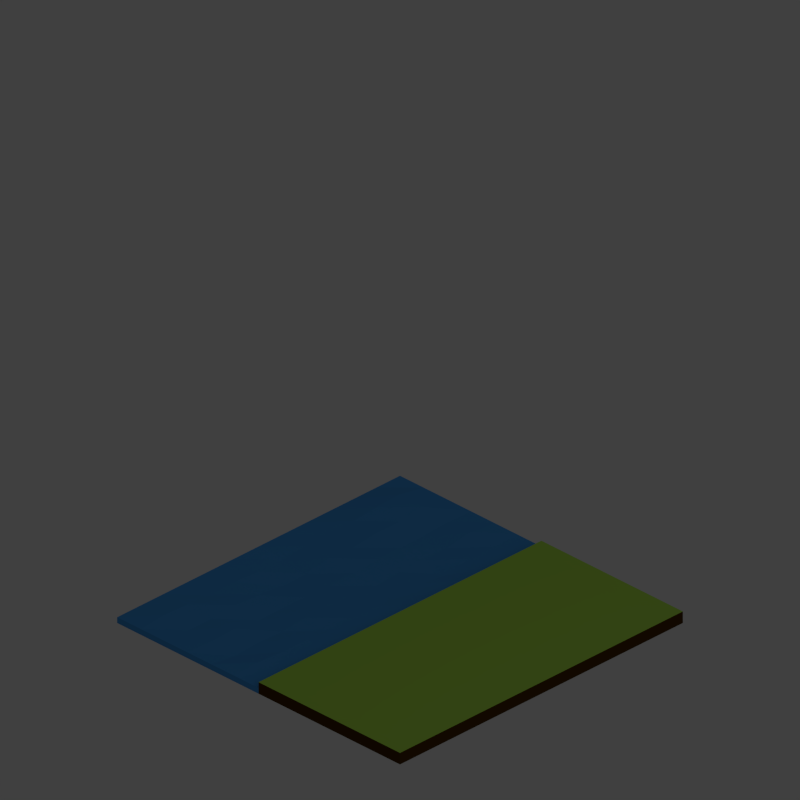 # Source: waterside.blend  (saved by Blender 2.76.0; exported with 4.5.12 LTS)
import bpy
from mathutils import Matrix  # noqa: F401  (used for matrix-valued properties, if any)

bpy.ops.wm.read_factory_settings(use_empty=True)
scene = bpy.context.scene
scene.name = 'Scene'

# ---- collections
col_collection_1 = bpy.data.collections.new('Collection 1'); scene.collection.children.link(col_collection_1)
col_collection_2 = bpy.data.collections.new('Collection 2'); scene.collection.children.link(col_collection_2)

# ---- materials (node trees are filled in below, after node groups)
mat_watermat = bpy.data.materials.new('WaterMat')
mat_watermat.alpha_threshold = 0.0
mat_watermat.use_transparent_shadow = False
mat_watermat.diffuse_color = (0.0684, 0.3399, 0.8, 1.0)
mat_watermat.roughness = 0.5
mat_watermat.specular_intensity = 0.8876
mat_grassmat = bpy.data.materials.new('GrassMat')
mat_grassmat.alpha_threshold = 0.0
mat_grassmat.use_transparent_shadow = False
mat_grassmat.diffuse_color = (0.457, 0.8, 0.09697, 1.0)
mat_grassmat.roughness = 0.5
mat_groundmat = bpy.data.materials.new('GroundMat')
mat_groundmat.alpha_threshold = 0.0
mat_groundmat.use_transparent_shadow = False
mat_groundmat.diffuse_color = (0.08001, 0.03587, 0.001476, 1.0)
mat_groundmat.roughness = 0.5

# ---- material node trees

# ---- world
world_world = bpy.data.worlds.new('World'); scene.world = world_world
world_world.color = (0.05088, 0.05088, 0.05088)
world_world.use_sun_shadow = False
world_world.sun_shadow_jitter_overblur = 0.0
world_world.cycles.sampling_method = 'MANUAL'
world_world.cycles.sample_map_resolution = 256

# ---- cameras
cam_camera = bpy.data.cameras.new('Camera')
cam_camera.type = 'ORTHO'
cam_camera.clip_end = 100.0
cam_camera.lens = 35.0
cam_camera.sensor_width = 1.0
cam_camera.sensor_height = 18.0
cam_camera.dof.focus_distance = 0.0
cam_camera.dof.aperture_fstop = 128.0

# ---- lights
light_area = bpy.data.lights.new('Area', 'AREA')
light_area.transmission_factor = 0.0
light_area.energy = 78.54
light_area.shadow_buffer_clip_start = 0.5
light_area.shadow_soft_size = 20.0
light_area.shadow_maximum_resolution = 0.006
light_area.use_absolute_resolution = True
light_area.size = 20.0
light_area.size_y = 0.1
light_area.cycles.use_multiple_importance_sampling = False

# ---- meshes
me_plane_002 = bpy.data.meshes.new('Plane.002')
me_plane_002.from_pydata([(0.0, -0.75, 0.01), (0.75, -0.75, 0.01), (0.0, 0.0, 0.01), (0.75, 0.0, 0.01), (0.0, 0.75, 0.01), (0.75, 0.75, 0.01), (0.125, -0.75, 0.01), (0.25, -0.75, 0.01), (0.375, -0.75, 0.01), (0.5, -0.75, 0.01), (0.625, -0.75, 0.01), (0.125, 0.0, -0.001401), (0.25, 0.0, -0.008209), (0.375, 0.0, -0.008116), (0.5, 0.0, -0.001532), (0.625, 0.0, 0.008521), (0.125, 0.75, 0.01), (0.25, 0.75, 0.01), (0.375, 0.75, 0.01), (0.5, 0.75, 0.01), (0.625, 0.75, 0.01), (0.0, -0.125, 0.01), (0.0, -0.25, 0.01), (0.0, -0.375, 0.01), (0.0, -0.5, 0.01), (0.0, -0.625, 0.01), (0.75, -0.125, 0.01), (0.75, -0.25, 0.01), (0.75, -0.375, 0.01), (0.75, -0.5, 0.01), (0.75, -0.625, 0.01), (0.125, -0.625, 0.02094), (0.125, -0.5, 0.01561), (0.125, -0.375, 0.005782), (0.125, -0.25, 0.01222), (0.125, -0.125, 0.003146), (0.25, -0.625, 0.003414), (0.25, -0.5, 0.002526), (0.25, -0.375, 0.01291), (0.25, -0.25, 0.004574), (0.25, -0.125, -0.01006), (0.375, -0.625, 0.006922), (0.375, -0.5, 0.01232), (0.375, -0.375, -0.00455), (0.375, -0.25, -0.00283), (0.375, -0.125, -0.004817), (0.5, -0.625, -0.005088), (0.5, -0.5, 0.001982), (0.5, -0.375, -0.002055), (0.5, -0.25, 0.009065), (0.5, -0.125, -0.001356), (0.625, -0.625, 0.01954), (0.625, -0.5, 0.01363), (0.625, -0.375, 0.01236), (0.625, -0.25, 0.003366), (0.625, -0.125, 0.008936), (0.0, 0.625, 0.01), (0.0, 0.5, 0.01), (0.0, 0.375, 0.01), (0.0, 0.25, 0.01), (0.0, 0.125, 0.01), (0.75, 0.625, 0.01), (0.75, 0.5, 0.01), (0.75, 0.375, 0.01), (0.75, 0.25, 0.01), (0.75, 0.125, 0.01), (0.125, 0.125, 0.01227), (0.125, 0.25, 0.004293), (0.125, 0.375, 0.01761), (0.125, 0.5, 0.02653), (0.125, 0.625, 0.03052), (0.25, 0.125, 0.01058), (0.25, 0.25, 0.004554), (0.25, 0.375, 0.01708), (0.25, 0.5, 0.01568), (0.25, 0.625, 0.02758), (0.375, 0.125, -0.002467), (0.375, 0.25, 0.005784), (0.375, 0.375, 0.004055), (0.375, 0.5, 0.003315), (0.375, 0.625, 0.01153), (0.5, 0.125, -0.007667), (0.5, 0.25, 0.0004163), (0.5, 0.375, 0.0009909), (0.5, 0.5, 0.002718), (0.5, 0.625, 0.02108), (0.625, 0.125, -0.00404), (0.625, 0.25, 0.004104), (0.625, 0.375, -0.009573), (0.625, 0.5, 0.007975), (0.625, 0.625, 0.008869), (2.861e-06, -0.75, -0.015), (0.75, -0.75, -0.015), (2.861e-06, -2.488e-06, -0.015), (0.75, -2.488e-06, -0.015), (2.861e-06, 0.75, -0.015), (0.75, 0.75, -0.015), (0.125, -0.75, -0.015), (0.25, -0.75, -0.015), (0.375, -0.75, -0.015), (0.5, -0.75, -0.015), (0.625, -0.75, -0.015), (0.125, -2.488e-06, -0.015), (0.25, -2.488e-06, -0.015), (0.375, -2.488e-06, -0.015), (0.5, -2.488e-06, -0.015), (0.625, -2.488e-06, -0.015), (0.125, 0.75, -0.015), (0.25, 0.75, -0.015), (0.375, 0.75, -0.015), (0.5, 0.75, -0.015), (0.625, 0.75, -0.015), (2.861e-06, -0.125, -0.015), (2.861e-06, -0.25, -0.015), (2.861e-06, -0.375, -0.015), (2.861e-06, -0.5, -0.015), (2.861e-06, -0.625, -0.015), (0.75, -0.125, -0.015), (0.75, -0.25, -0.015), (0.75, -0.375, -0.015), (0.75, -0.5, -0.015), (0.75, -0.625, -0.015), (0.125, -0.625, -0.015), (0.125, -0.5, -0.015), (0.125, -0.375, -0.015), (0.125, -0.25, -0.015), (0.125, -0.125, -0.015), (0.25, -0.625, -0.015), (0.25, -0.5, -0.015), (0.25, -0.375, -0.015), (0.25, -0.25, -0.015), (0.25, -0.125, -0.015), (0.375, -0.625, -0.015), (0.375, -0.5, -0.015), (0.375, -0.375, -0.015), (0.375, -0.25, -0.015), (0.375, -0.125, -0.015), (0.5, -0.625, -0.015), (0.5, -0.5, -0.015), (0.5, -0.375, -0.015), (0.5, -0.25, -0.015), (0.5, -0.125, -0.015), (0.625, -0.625, -0.015), (0.625, -0.5, -0.015), (0.625, -0.375, -0.015), (0.625, -0.25, -0.015), (0.625, -0.125, -0.015), (2.861e-06, 0.625, -0.015), (2.861e-06, 0.5, -0.015), (2.861e-06, 0.375, -0.015), (2.861e-06, 0.25, -0.015), (2.861e-06, 0.125, -0.015), (0.75, 0.625, -0.015), (0.75, 0.5, -0.015), (0.75, 0.375, -0.015), (0.75, 0.25, -0.015), (0.75, 0.125, -0.015), (0.125, 0.125, -0.015), (0.125, 0.25, -0.015), (0.125, 0.375, -0.015), (0.125, 0.5, -0.015), (0.125, 0.625, -0.015), (0.25, 0.125, -0.015), (0.25, 0.25, -0.015), (0.25, 0.375, -0.015), (0.25, 0.5, -0.015), (0.25, 0.625, -0.015), (0.375, 0.125, -0.015), (0.375, 0.25, -0.015), (0.375, 0.375, -0.015), (0.375, 0.5, -0.015), (0.375, 0.625, -0.015), (0.5, 0.125, -0.015), (0.5, 0.25, -0.015), (0.5, 0.375, -0.015), (0.5, 0.5, -0.015), (0.5, 0.625, -0.015), (0.625, 0.125, -0.015), (0.625, 0.25, -0.015), (0.625, 0.375, -0.015), (0.625, 0.5, -0.015), (0.625, 0.625, -0.015)], [], [(90, 20, 5, 61), (55, 15, 3, 26), (21, 2, 11, 35), (35, 11, 12, 40), (40, 12, 13, 45), (45, 13, 14, 50), (50, 14, 15, 55), (56, 4, 16, 70), (70, 16, 17, 75), (75, 17, 18, 80), (80, 18, 19, 85), (85, 19, 20, 90), (9, 46, 51, 10), (46, 47, 52, 51), (47, 48, 53, 52), (48, 49, 54, 53), (49, 50, 55, 54), (8, 41, 46, 9), (41, 42, 47, 46), (42, 43, 48, 47), (43, 44, 49, 48), (44, 45, 50, 49), (7, 36, 41, 8), (36, 37, 42, 41), (37, 38, 43, 42), (38, 39, 44, 43), (39, 40, 45, 44), (6, 31, 36, 7), (31, 32, 37, 36), (32, 33, 38, 37), (33, 34, 39, 38), (34, 35, 40, 39), (0, 25, 31, 6), (25, 24, 32, 31), (24, 23, 33, 32), (23, 22, 34, 33), (22, 21, 35, 34), (10, 51, 30, 1), (51, 52, 29, 30), (52, 53, 28, 29), (53, 54, 27, 28), (54, 55, 26, 27), (14, 81, 86, 15), (81, 82, 87, 86), (82, 83, 88, 87), (83, 84, 89, 88), (84, 85, 90, 89), (13, 76, 81, 14), (76, 77, 82, 81), (77, 78, 83, 82), (78, 79, 84, 83), (79, 80, 85, 84), (12, 71, 76, 13), (71, 72, 77, 76), (72, 73, 78, 77), (73, 74, 79, 78), (74, 75, 80, 79), (11, 66, 71, 12), (66, 67, 72, 71), (67, 68, 73, 72), (68, 69, 74, 73), (69, 70, 75, 74), (2, 60, 66, 11), (60, 59, 67, 66), (59, 58, 68, 67), (58, 57, 69, 68), (57, 56, 70, 69), (15, 86, 65, 3), (86, 87, 64, 65), (87, 88, 63, 64), (88, 89, 62, 63), (89, 90, 61, 62), (181, 152, 96, 111), (146, 117, 94, 106), (112, 126, 102, 93), (126, 131, 103, 102), (131, 136, 104, 103), (136, 141, 105, 104), (141, 146, 106, 105), (147, 161, 107, 95), (161, 166, 108, 107), (166, 171, 109, 108), (171, 176, 110, 109), (176, 181, 111, 110), (100, 101, 142, 137), (137, 142, 143, 138), (138, 143, 144, 139), (139, 144, 145, 140), (140, 145, 146, 141), (99, 100, 137, 132), (132, 137, 138, 133), (133, 138, 139, 134), (134, 139, 140, 135), (135, 140, 141, 136), (98, 99, 132, 127), (127, 132, 133, 128), (128, 133, 134, 129), (129, 134, 135, 130), (130, 135, 136, 131), (97, 98, 127, 122), (122, 127, 128, 123), (123, 128, 129, 124), (124, 129, 130, 125), (125, 130, 131, 126), (91, 97, 122, 116), (116, 122, 123, 115), (115, 123, 124, 114), (114, 124, 125, 113), (113, 125, 126, 112), (101, 92, 121, 142), (142, 121, 120, 143), (143, 120, 119, 144), (144, 119, 118, 145), (145, 118, 117, 146), (105, 106, 177, 172), (172, 177, 178, 173), (173, 178, 179, 174), (174, 179, 180, 175), (175, 180, 181, 176), (104, 105, 172, 167), (167, 172, 173, 168), (168, 173, 174, 169), (169, 174, 175, 170), (170, 175, 176, 171), (103, 104, 167, 162), (162, 167, 168, 163), (163, 168, 169, 164), (164, 169, 170, 165), (165, 170, 171, 166), (102, 103, 162, 157), (157, 162, 163, 158), (158, 163, 164, 159), (159, 164, 165, 160), (160, 165, 166, 161), (93, 102, 157, 151), (151, 157, 158, 150), (150, 158, 159, 149), (149, 159, 160, 148), (148, 160, 161, 147), (106, 94, 156, 177), (177, 156, 155, 178), (178, 155, 154, 179), (179, 154, 153, 180), (180, 153, 152, 181), (8, 9, 100, 99), (63, 62, 153, 154), (26, 3, 94, 117), (9, 10, 101, 100), (64, 63, 154, 155), (27, 26, 117, 118), (65, 64, 155, 156), (28, 27, 118, 119), (29, 28, 119, 120), (10, 1, 92, 101), (30, 29, 120, 121), (5, 20, 111, 96), (60, 2, 93, 151), (4, 56, 147, 95), (16, 4, 95, 107), (3, 65, 156, 94), (56, 57, 148, 147), (17, 16, 107, 108), (25, 0, 91, 116), (57, 58, 149, 148), (2, 21, 112, 93), (18, 17, 108, 109), (1, 30, 121, 92), (58, 59, 150, 149), (21, 22, 113, 112), (19, 18, 109, 110), (0, 6, 97, 91), (59, 60, 151, 150), (22, 23, 114, 113), (20, 19, 110, 111), (6, 7, 98, 97), (61, 5, 96, 152), (23, 24, 115, 114), (7, 8, 99, 98), (62, 61, 152, 153), (24, 25, 116, 115)])
me_plane_002.materials.append(mat_watermat)
me_plane_002.use_remesh_preserve_volume = False
me_plane_002.use_remesh_preserve_attributes = False
me_plane_002.use_mirror_vertex_groups = False
me_plane_002.update()
me_plane_000 = bpy.data.meshes.new('Plane.000')
me_plane_000.from_pydata([(0.0, -0.75, 0.0), (0.75, -0.75, 0.0), (0.0, 0.0, 0.0), (0.75, 0.0, 0.0), (0.0, 0.75, 0.0), (0.75, 0.75, 0.0)], [], [(2, 3, 5, 4), (0, 1, 3, 2)])
me_plane_000.materials.append(mat_grassmat)
me_plane_000.use_remesh_preserve_volume = False
me_plane_000.use_remesh_preserve_attributes = False
me_plane_000.use_mirror_vertex_groups = False
me_plane_000.update()
me_plane_001 = bpy.data.meshes.new('Plane.001')
me_plane_001.from_pydata([(0.0, -0.75, 0.0), (0.75, -0.75, 0.0), (0.0, 0.0, 0.0), (0.75, 0.0, 0.0), (0.0, 0.75, 0.0), (0.75, 0.75, 0.0), (0.0, -0.75, -0.05), (0.75, -0.75, -0.05), (0.0, 0.0, -0.05), (0.75, 0.0, -0.05), (0.0, 0.75, -0.05), (0.75, 0.75, -0.05)], [], [(8, 10, 11, 9), (6, 8, 9, 7), (3, 1, 7, 9), (5, 3, 9, 11), (4, 5, 11, 10), (1, 0, 6, 7), (0, 2, 8, 6), (2, 4, 10, 8)])
me_plane_001.materials.append(mat_groundmat)
me_plane_001.use_remesh_preserve_volume = False
me_plane_001.use_remesh_preserve_attributes = False
me_plane_001.use_mirror_vertex_groups = False
me_plane_001.update()

# ---- objects
ob_water = bpy.data.objects.new('Water', me_plane_002)
ob_grass = bpy.data.objects.new('Grass', me_plane_000)
ob_ground = bpy.data.objects.new('Ground', me_plane_001)
ob_light = bpy.data.objects.new('Light', light_area)
ob_camera = bpy.data.objects.new('Camera', cam_camera)

# ---- transforms, parenting, visibility, modifiers, constraints
ob_water.location = (-1.5, 0.0, -0.07)
ob_water.scale = (2.0, 2.0, 2.0)
ob_water.lineart.crease_threshold = 0.0
_m = ob_water.modifiers.new('Hook-Empty', 'HOOK')
_m.matrix_inverse = ((1.0, 0.0, 0.0, 0.0), (0.0, 1.0, 0.0, 0.0), (0.0, 0.0, 0.75, 0.0), (0.0, 0.0, 0.0, 1.0))
_m = ob_water.modifiers.new('Collision', 'COLLISION')
ob_grass.location = (0.0, 0.0, 0.0)
ob_grass.scale = (2.0, 2.0, 2.0)
ob_grass.lineart.crease_threshold = 0.0
_m = ob_grass.modifiers.new('Hook-Empty', 'HOOK')
_m.matrix_inverse = ((1.0, 0.0, 0.0, 0.0), (0.0, 1.0, 0.0, 0.0), (0.0, 0.0, 0.75, 0.0), (0.0, 0.0, 0.0, 1.0))
_m = ob_grass.modifiers.new('Collision', 'COLLISION')
ob_ground.location = (0.0, 0.0, 0.0)
ob_ground.scale = (2.0, 2.0, 2.0)
ob_ground.lineart.crease_threshold = 0.0
_m = ob_ground.modifiers.new('Hook-Empty', 'HOOK')
_m.matrix_inverse = ((1.0, 0.0, 0.0, 0.0), (0.0, 1.0, 0.0, 0.0), (0.0, 0.0, 0.75, 0.0), (0.0, 0.0, 0.0, 1.0))
_m = ob_ground.modifiers.new('Collision', 'COLLISION')
ob_light.location = (10.0, 0.0, 10.0)
ob_light.rotation_euler = (0.0, 0.7854, 0.0)
ob_light.lineart.crease_threshold = 0.0
ob_camera.location = (10.0, -10.0, 10.0)
ob_camera.rotation_euler = (1.047, -1.21e-07, 0.7854)
ob_camera.lock_rotations_4d = False
ob_camera.empty_display_type = 'ARROWS'
ob_camera.color = (0.0, 0.0, 0.0, 0.0)
ob_camera.display_type = 'WIRE'
ob_camera.lineart.crease_threshold = 0.0

# ---- collection membership
col_collection_1.objects.link(ob_water)
col_collection_1.objects.link(ob_grass)
col_collection_1.objects.link(ob_ground)
col_collection_2.objects.link(ob_light)
col_collection_2.objects.link(ob_camera)

# ---- scene / render settings (as saved in the file)
scene.camera = ob_camera
scene.frame_start = 1; scene.frame_end = 250; scene.frame_set(1)
scene.render.engine = 'BLENDER_EEVEE_NEXT'
scene.render.resolution_x = 256
scene.render.resolution_y = 256
scene.render.dither_intensity = 0.0
scene.render.film_transparent = True
scene.cycles.use_denoising = False
scene.cycles.samples = 10
scene.cycles.sampling_pattern = 'TABULATED_SOBOL'
scene.cycles.light_sampling_threshold = 0.0
scene.cycles.use_adaptive_sampling = False
scene.cycles.use_light_tree = False
scene.cycles.blur_glossy = 0.0
scene.cycles.pixel_filter_type = 'GAUSSIAN'
scene.cycles.sample_clamp_indirect = 0.0
scene.view_settings.view_transform = 'Standard'
bpy.context.view_layer.update()
